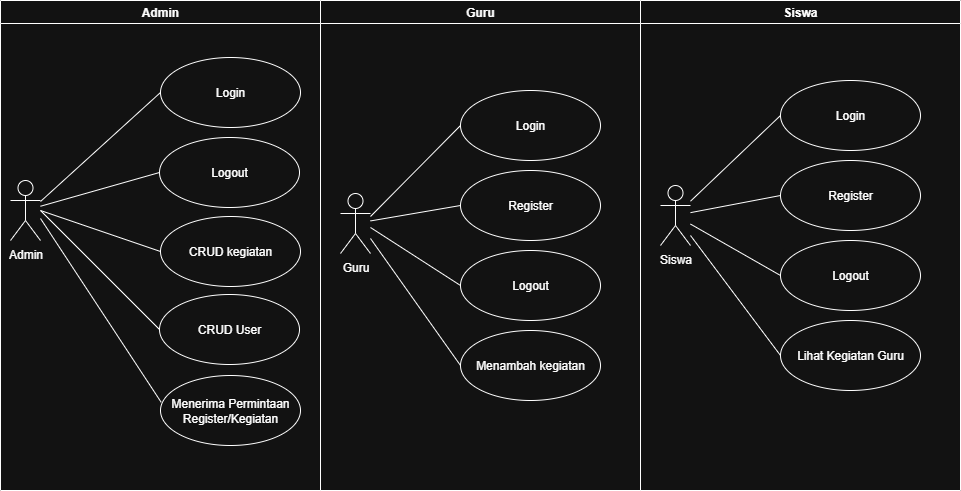

The diagram above was exported from draw.io. Its source (the exported page's mxGraphModel, read from the mxfile embedded in the PNG):
<mxGraphModel dx="1389" dy="856" grid="1" gridSize="10" guides="1" tooltips="1" connect="1" arrows="1" fold="1" page="1" pageScale="1" pageWidth="850" pageHeight="1100" math="0" shadow="0">
  <root>
    <mxCell id="0" />
    <mxCell id="1" parent="0" />
    <mxCell id="27H--lDaWfMtw3ti-DVH-1" value="Siswa" style="shape=umlActor;verticalLabelPosition=bottom;verticalAlign=top;html=1;outlineConnect=0;" vertex="1" parent="1">
      <mxGeometry x="700" y="395" width="30" height="60" as="geometry" />
    </mxCell>
    <mxCell id="27H--lDaWfMtw3ti-DVH-2" value="Guru" style="shape=umlActor;verticalLabelPosition=bottom;verticalAlign=top;html=1;outlineConnect=0;" vertex="1" parent="1">
      <mxGeometry x="380" y="403" width="30" height="60" as="geometry" />
    </mxCell>
    <mxCell id="27H--lDaWfMtw3ti-DVH-8" value="CRUD User" style="ellipse;whiteSpace=wrap;html=1;" vertex="1" parent="1">
      <mxGeometry x="199" y="504" width="140" height="70" as="geometry" />
    </mxCell>
    <mxCell id="27H--lDaWfMtw3ti-DVH-10" value="Menerima Permintaan Register/Kegiatan" style="ellipse;whiteSpace=wrap;html=1;" vertex="1" parent="1">
      <mxGeometry x="200" y="585" width="140" height="70" as="geometry" />
    </mxCell>
    <mxCell id="27H--lDaWfMtw3ti-DVH-11" value="" style="endArrow=none;html=1;rounded=0;entryX=0;entryY=0.5;entryDx=0;entryDy=0;" edge="1" parent="1" source="27H--lDaWfMtw3ti-DVH-1" target="27H--lDaWfMtw3ti-DVH-3">
      <mxGeometry width="50" height="50" relative="1" as="geometry">
        <mxPoint x="610" y="640" as="sourcePoint" />
        <mxPoint x="660" y="590" as="targetPoint" />
      </mxGeometry>
    </mxCell>
    <mxCell id="27H--lDaWfMtw3ti-DVH-12" value="" style="endArrow=none;html=1;rounded=0;entryX=0;entryY=0.5;entryDx=0;entryDy=0;" edge="1" parent="1" source="27H--lDaWfMtw3ti-DVH-1" target="27H--lDaWfMtw3ti-DVH-4">
      <mxGeometry width="50" height="50" relative="1" as="geometry">
        <mxPoint x="440" y="660" as="sourcePoint" />
        <mxPoint x="670" y="335" as="targetPoint" />
      </mxGeometry>
    </mxCell>
    <mxCell id="27H--lDaWfMtw3ti-DVH-13" value="" style="endArrow=none;html=1;rounded=0;entryX=0;entryY=0.5;entryDx=0;entryDy=0;" edge="1" parent="1" source="27H--lDaWfMtw3ti-DVH-1" target="27H--lDaWfMtw3ti-DVH-5">
      <mxGeometry width="50" height="50" relative="1" as="geometry">
        <mxPoint x="440" y="660" as="sourcePoint" />
        <mxPoint x="670" y="415" as="targetPoint" />
      </mxGeometry>
    </mxCell>
    <mxCell id="27H--lDaWfMtw3ti-DVH-14" value="" style="endArrow=none;html=1;rounded=0;entryX=0;entryY=0.5;entryDx=0;entryDy=0;" edge="1" parent="1" source="27H--lDaWfMtw3ti-DVH-1" target="27H--lDaWfMtw3ti-DVH-6">
      <mxGeometry width="50" height="50" relative="1" as="geometry">
        <mxPoint x="440" y="660" as="sourcePoint" />
        <mxPoint x="670" y="495" as="targetPoint" />
      </mxGeometry>
    </mxCell>
    <mxCell id="27H--lDaWfMtw3ti-DVH-44" value="Admin" style="shape=umlActor;verticalLabelPosition=bottom;verticalAlign=top;html=1;outlineConnect=0;" vertex="1" parent="1">
      <mxGeometry x="50" y="390" width="30" height="60" as="geometry" />
    </mxCell>
    <mxCell id="27H--lDaWfMtw3ti-DVH-49" value="" style="endArrow=none;html=1;rounded=0;entryX=0;entryY=0.5;entryDx=0;entryDy=0;" edge="1" parent="1" target="27H--lDaWfMtw3ti-DVH-46">
      <mxGeometry width="50" height="50" relative="1" as="geometry">
        <mxPoint x="410" y="426" as="sourcePoint" />
        <mxPoint x="610" y="333" as="targetPoint" />
      </mxGeometry>
    </mxCell>
    <mxCell id="27H--lDaWfMtw3ti-DVH-50" value="" style="endArrow=none;html=1;rounded=0;entryX=0;entryY=0.5;entryDx=0;entryDy=0;" edge="1" parent="1" source="27H--lDaWfMtw3ti-DVH-2" target="27H--lDaWfMtw3ti-DVH-47">
      <mxGeometry width="50" height="50" relative="1" as="geometry">
        <mxPoint x="420" y="433" as="sourcePoint" />
        <mxPoint x="610" y="332" as="targetPoint" />
      </mxGeometry>
    </mxCell>
    <mxCell id="27H--lDaWfMtw3ti-DVH-51" value="" style="endArrow=none;html=1;rounded=0;entryX=0;entryY=0.5;entryDx=0;entryDy=0;" edge="1" parent="1" target="27H--lDaWfMtw3ti-DVH-48">
      <mxGeometry width="50" height="50" relative="1" as="geometry">
        <mxPoint x="410" y="437" as="sourcePoint" />
        <mxPoint x="610" y="403" as="targetPoint" />
      </mxGeometry>
    </mxCell>
    <mxCell id="27H--lDaWfMtw3ti-DVH-52" value="" style="endArrow=none;html=1;rounded=0;entryX=0;entryY=0.5;entryDx=0;entryDy=0;" edge="1" parent="1" target="27H--lDaWfMtw3ti-DVH-7">
      <mxGeometry width="50" height="50" relative="1" as="geometry">
        <mxPoint x="410" y="448" as="sourcePoint" />
        <mxPoint x="610" y="487" as="targetPoint" />
      </mxGeometry>
    </mxCell>
    <mxCell id="27H--lDaWfMtw3ti-DVH-53" value="Login" style="ellipse;whiteSpace=wrap;html=1;" vertex="1" parent="1">
      <mxGeometry x="200" y="267" width="140" height="70" as="geometry" />
    </mxCell>
    <mxCell id="27H--lDaWfMtw3ti-DVH-54" value="Logout" style="ellipse;whiteSpace=wrap;html=1;" vertex="1" parent="1">
      <mxGeometry x="199" y="347" width="140" height="70" as="geometry" />
    </mxCell>
    <mxCell id="27H--lDaWfMtw3ti-DVH-55" value="CRUD kegiatan" style="ellipse;whiteSpace=wrap;html=1;" vertex="1" parent="1">
      <mxGeometry x="200" y="426" width="140" height="70" as="geometry" />
    </mxCell>
    <mxCell id="27H--lDaWfMtw3ti-DVH-57" value="" style="endArrow=none;html=1;rounded=0;entryX=0;entryY=0.5;entryDx=0;entryDy=0;" edge="1" parent="1" target="27H--lDaWfMtw3ti-DVH-53">
      <mxGeometry width="50" height="50" relative="1" as="geometry">
        <mxPoint x="80" y="411" as="sourcePoint" />
        <mxPoint x="280" y="300" as="targetPoint" />
      </mxGeometry>
    </mxCell>
    <mxCell id="27H--lDaWfMtw3ti-DVH-58" value="" style="endArrow=none;html=1;rounded=0;entryX=0;entryY=0.5;entryDx=0;entryDy=0;" edge="1" parent="1" source="27H--lDaWfMtw3ti-DVH-44" target="27H--lDaWfMtw3ti-DVH-54">
      <mxGeometry width="50" height="50" relative="1" as="geometry">
        <mxPoint x="100" y="428" as="sourcePoint" />
        <mxPoint x="220" y="319" as="targetPoint" />
      </mxGeometry>
    </mxCell>
    <mxCell id="27H--lDaWfMtw3ti-DVH-59" value="" style="endArrow=none;html=1;rounded=0;entryX=0;entryY=0.5;entryDx=0;entryDy=0;" edge="1" parent="1" target="27H--lDaWfMtw3ti-DVH-55">
      <mxGeometry width="50" height="50" relative="1" as="geometry">
        <mxPoint x="80" y="420" as="sourcePoint" />
        <mxPoint x="280" y="465" as="targetPoint" />
      </mxGeometry>
    </mxCell>
    <mxCell id="27H--lDaWfMtw3ti-DVH-60" value="" style="endArrow=none;html=1;rounded=0;entryX=0;entryY=0.5;entryDx=0;entryDy=0;" edge="1" parent="1" target="27H--lDaWfMtw3ti-DVH-8">
      <mxGeometry width="50" height="50" relative="1" as="geometry">
        <mxPoint x="80" y="420" as="sourcePoint" />
        <mxPoint x="270" y="465" as="targetPoint" />
      </mxGeometry>
    </mxCell>
    <mxCell id="27H--lDaWfMtw3ti-DVH-61" value="" style="endArrow=none;html=1;rounded=0;entryX=0.005;entryY=0.383;entryDx=0;entryDy=0;entryPerimeter=0;" edge="1" parent="1" target="27H--lDaWfMtw3ti-DVH-10">
      <mxGeometry width="50" height="50" relative="1" as="geometry">
        <mxPoint x="80" y="428" as="sourcePoint" />
        <mxPoint x="190" y="600" as="targetPoint" />
      </mxGeometry>
    </mxCell>
    <mxCell id="27H--lDaWfMtw3ti-DVH-63" value="Admin" style="swimlane;whiteSpace=wrap;html=1;" vertex="1" parent="1">
      <mxGeometry x="40" y="210" width="320" height="490" as="geometry" />
    </mxCell>
    <mxCell id="27H--lDaWfMtw3ti-DVH-64" value="Guru" style="swimlane;whiteSpace=wrap;html=1;startSize=23;" vertex="1" parent="1">
      <mxGeometry x="360" y="210" width="320" height="490" as="geometry" />
    </mxCell>
    <mxCell id="27H--lDaWfMtw3ti-DVH-46" value="Login" style="ellipse;whiteSpace=wrap;html=1;" vertex="1" parent="27H--lDaWfMtw3ti-DVH-64">
      <mxGeometry x="140" y="90" width="140" height="70" as="geometry" />
    </mxCell>
    <mxCell id="27H--lDaWfMtw3ti-DVH-47" value="Register" style="ellipse;whiteSpace=wrap;html=1;" vertex="1" parent="27H--lDaWfMtw3ti-DVH-64">
      <mxGeometry x="140" y="170" width="140" height="70" as="geometry" />
    </mxCell>
    <mxCell id="27H--lDaWfMtw3ti-DVH-48" value="Logout" style="ellipse;whiteSpace=wrap;html=1;" vertex="1" parent="27H--lDaWfMtw3ti-DVH-64">
      <mxGeometry x="140" y="250" width="140" height="70" as="geometry" />
    </mxCell>
    <mxCell id="27H--lDaWfMtw3ti-DVH-7" value="Menambah kegiatan" style="ellipse;whiteSpace=wrap;html=1;" vertex="1" parent="27H--lDaWfMtw3ti-DVH-64">
      <mxGeometry x="140" y="330" width="140" height="70" as="geometry" />
    </mxCell>
    <mxCell id="27H--lDaWfMtw3ti-DVH-70" value="Siswa" style="swimlane;whiteSpace=wrap;html=1;startSize=23;" vertex="1" parent="1">
      <mxGeometry x="680" y="210" width="320" height="490" as="geometry" />
    </mxCell>
    <mxCell id="27H--lDaWfMtw3ti-DVH-3" value="Login" style="ellipse;whiteSpace=wrap;html=1;" vertex="1" parent="27H--lDaWfMtw3ti-DVH-70">
      <mxGeometry x="140" y="80" width="140" height="70" as="geometry" />
    </mxCell>
    <mxCell id="27H--lDaWfMtw3ti-DVH-4" value="Register" style="ellipse;whiteSpace=wrap;html=1;" vertex="1" parent="27H--lDaWfMtw3ti-DVH-70">
      <mxGeometry x="140" y="160" width="140" height="70" as="geometry" />
    </mxCell>
    <mxCell id="27H--lDaWfMtw3ti-DVH-5" value="Logout" style="ellipse;whiteSpace=wrap;html=1;" vertex="1" parent="27H--lDaWfMtw3ti-DVH-70">
      <mxGeometry x="140" y="240" width="140" height="70" as="geometry" />
    </mxCell>
    <mxCell id="27H--lDaWfMtw3ti-DVH-6" value="Lihat Kegiatan Guru" style="ellipse;whiteSpace=wrap;html=1;" vertex="1" parent="27H--lDaWfMtw3ti-DVH-70">
      <mxGeometry x="140" y="320" width="140" height="70" as="geometry" />
    </mxCell>
  </root>
</mxGraphModel>